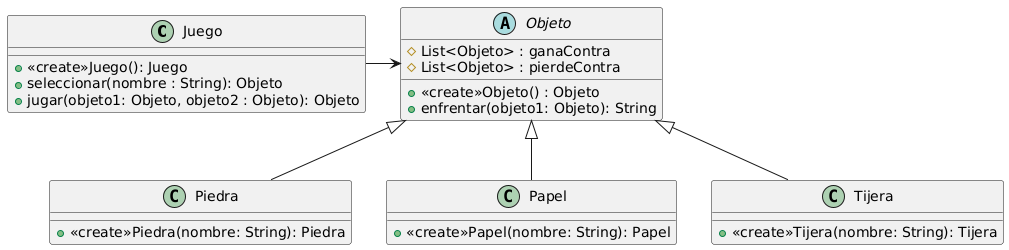

The diagram above was rendered by PlantUML. Its source (embedded in the PNG):
@startuml
class Juego {
  +<<create>>Juego(): Juego
  +seleccionar(nombre : String): Objeto
  +jugar(objeto1: Objeto, objeto2 : Objeto): Objeto
}
abstract class Objeto {
  #List<Objeto> : ganaContra
  #List<Objeto> : pierdeContra
  +<<create>>Objeto() : Objeto
  +enfrentar(objeto1: Objeto): String
}
class Piedra extends Objeto {
  +<<create>>Piedra(nombre: String): Piedra
}
class Papel extends Objeto {
  +<<create>>Papel(nombre: String): Papel
}
class Tijera extends Objeto {
  +<<create>>Tijera(nombre: String): Tijera
}
Juego -> Objeto
@enduml